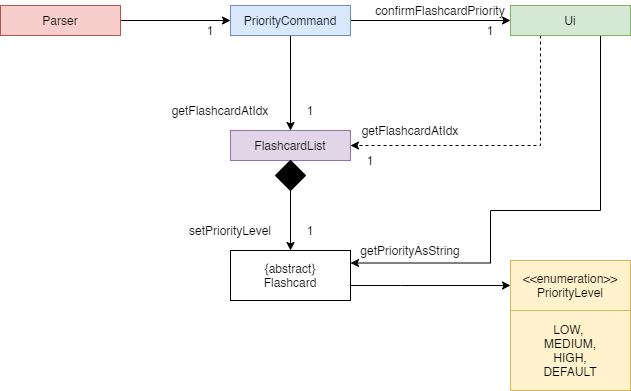

The diagram above was exported from draw.io. Its source (the exported page's mxGraphModel, read from the mxfile embedded in the PNG):
<mxGraphModel dx="1038" dy="580" grid="1" gridSize="10" guides="1" tooltips="1" connect="1" arrows="1" fold="1" page="1" pageScale="1" pageWidth="850" pageHeight="1100" math="0" shadow="0">
  <root>
    <mxCell id="0" />
    <mxCell id="1" parent="0" />
    <mxCell id="WEkl9Tc8bWQ4Hy5saDgs-2" style="edgeStyle=orthogonalEdgeStyle;rounded=0;orthogonalLoop=1;jettySize=auto;html=1;" edge="1" parent="1" source="WEkl9Tc8bWQ4Hy5saDgs-1">
      <mxGeometry relative="1" as="geometry">
        <mxPoint x="340" y="300" as="targetPoint" />
      </mxGeometry>
    </mxCell>
    <mxCell id="WEkl9Tc8bWQ4Hy5saDgs-1" value="Parser" style="rounded=0;whiteSpace=wrap;html=1;fillColor=#f8cecc;strokeColor=#b85450;" vertex="1" parent="1">
      <mxGeometry x="110" y="285" width="120" height="30" as="geometry" />
    </mxCell>
    <mxCell id="WEkl9Tc8bWQ4Hy5saDgs-5" style="edgeStyle=orthogonalEdgeStyle;rounded=0;orthogonalLoop=1;jettySize=auto;html=1;" edge="1" parent="1" source="WEkl9Tc8bWQ4Hy5saDgs-4" target="WEkl9Tc8bWQ4Hy5saDgs-9">
      <mxGeometry relative="1" as="geometry">
        <mxPoint x="570" y="300" as="targetPoint" />
      </mxGeometry>
    </mxCell>
    <mxCell id="WEkl9Tc8bWQ4Hy5saDgs-10" style="edgeStyle=orthogonalEdgeStyle;rounded=0;orthogonalLoop=1;jettySize=auto;html=1;" edge="1" parent="1" source="WEkl9Tc8bWQ4Hy5saDgs-4" target="WEkl9Tc8bWQ4Hy5saDgs-11">
      <mxGeometry relative="1" as="geometry">
        <mxPoint x="400" y="420" as="targetPoint" />
      </mxGeometry>
    </mxCell>
    <mxCell id="WEkl9Tc8bWQ4Hy5saDgs-4" value="PriorityCommand" style="rounded=0;whiteSpace=wrap;html=1;fillColor=#dae8fc;strokeColor=#6c8ebf;" vertex="1" parent="1">
      <mxGeometry x="340" y="285" width="120" height="30" as="geometry" />
    </mxCell>
    <mxCell id="WEkl9Tc8bWQ4Hy5saDgs-28" style="edgeStyle=orthogonalEdgeStyle;rounded=0;orthogonalLoop=1;jettySize=auto;html=1;entryX=1;entryY=0.5;entryDx=0;entryDy=0;dashed=1;" edge="1" parent="1" source="WEkl9Tc8bWQ4Hy5saDgs-9" target="WEkl9Tc8bWQ4Hy5saDgs-11">
      <mxGeometry relative="1" as="geometry">
        <Array as="points">
          <mxPoint x="650" y="425" />
        </Array>
      </mxGeometry>
    </mxCell>
    <mxCell id="WEkl9Tc8bWQ4Hy5saDgs-34" style="edgeStyle=orthogonalEdgeStyle;rounded=0;orthogonalLoop=1;jettySize=auto;html=1;entryX=1;entryY=0.25;entryDx=0;entryDy=0;" edge="1" parent="1" source="WEkl9Tc8bWQ4Hy5saDgs-9" target="WEkl9Tc8bWQ4Hy5saDgs-13">
      <mxGeometry relative="1" as="geometry">
        <Array as="points">
          <mxPoint x="710" y="490" />
          <mxPoint x="600" y="490" />
          <mxPoint x="600" y="543" />
        </Array>
      </mxGeometry>
    </mxCell>
    <mxCell id="WEkl9Tc8bWQ4Hy5saDgs-9" value="Ui" style="rounded=0;whiteSpace=wrap;html=1;fillColor=#d5e8d4;strokeColor=#82b366;" vertex="1" parent="1">
      <mxGeometry x="620" y="285" width="120" height="30" as="geometry" />
    </mxCell>
    <mxCell id="WEkl9Tc8bWQ4Hy5saDgs-12" style="edgeStyle=orthogonalEdgeStyle;rounded=0;orthogonalLoop=1;jettySize=auto;html=1;" edge="1" parent="1" source="WEkl9Tc8bWQ4Hy5saDgs-37" target="WEkl9Tc8bWQ4Hy5saDgs-13">
      <mxGeometry relative="1" as="geometry">
        <mxPoint x="400" y="550" as="targetPoint" />
      </mxGeometry>
    </mxCell>
    <mxCell id="WEkl9Tc8bWQ4Hy5saDgs-11" value="FlashcardList" style="rounded=0;whiteSpace=wrap;html=1;fillColor=#e1d5e7;strokeColor=#9673a6;" vertex="1" parent="1">
      <mxGeometry x="340" y="410" width="120" height="30" as="geometry" />
    </mxCell>
    <mxCell id="WEkl9Tc8bWQ4Hy5saDgs-21" style="edgeStyle=orthogonalEdgeStyle;rounded=0;orthogonalLoop=1;jettySize=auto;html=1;entryX=0;entryY=0.5;entryDx=0;entryDy=0;" edge="1" parent="1" source="WEkl9Tc8bWQ4Hy5saDgs-13" target="WEkl9Tc8bWQ4Hy5saDgs-18">
      <mxGeometry relative="1" as="geometry">
        <Array as="points">
          <mxPoint x="510" y="565" />
          <mxPoint x="510" y="565" />
        </Array>
      </mxGeometry>
    </mxCell>
    <mxCell id="WEkl9Tc8bWQ4Hy5saDgs-13" value="{abstract}&lt;br&gt;Flashcard" style="rounded=0;whiteSpace=wrap;html=1;" vertex="1" parent="1">
      <mxGeometry x="340" y="530" width="120" height="50" as="geometry" />
    </mxCell>
    <mxCell id="WEkl9Tc8bWQ4Hy5saDgs-16" value="1" style="text;html=1;strokeColor=none;fillColor=none;align=center;verticalAlign=middle;whiteSpace=wrap;rounded=0;" vertex="1" parent="1">
      <mxGeometry x="300" y="300" width="40" height="20" as="geometry" />
    </mxCell>
    <mxCell id="WEkl9Tc8bWQ4Hy5saDgs-18" value="&amp;lt;&amp;lt;enumeration&amp;gt;&amp;gt;&lt;br&gt;PriorityLevel" style="rounded=0;whiteSpace=wrap;html=1;fillColor=#fff2cc;strokeColor=#d6b656;" vertex="1" parent="1">
      <mxGeometry x="620" y="540" width="120" height="50" as="geometry" />
    </mxCell>
    <mxCell id="WEkl9Tc8bWQ4Hy5saDgs-19" value="LOW,&amp;nbsp;&lt;br&gt;MEDIUM,&lt;br&gt;HIGH,&lt;br&gt;DEFAULT" style="rounded=0;whiteSpace=wrap;html=1;fillColor=#fff2cc;strokeColor=#d6b656;" vertex="1" parent="1">
      <mxGeometry x="620" y="590" width="120" height="80" as="geometry" />
    </mxCell>
    <mxCell id="WEkl9Tc8bWQ4Hy5saDgs-24" value="getFlashcardAtIdx" style="text;html=1;strokeColor=none;fillColor=none;align=center;verticalAlign=middle;whiteSpace=wrap;rounded=0;" vertex="1" parent="1">
      <mxGeometry x="270" y="380" width="120" height="20" as="geometry" />
    </mxCell>
    <mxCell id="WEkl9Tc8bWQ4Hy5saDgs-25" value="1" style="text;html=1;strokeColor=none;fillColor=none;align=center;verticalAlign=middle;whiteSpace=wrap;rounded=0;" vertex="1" parent="1">
      <mxGeometry x="400" y="500" width="40" height="20" as="geometry" />
    </mxCell>
    <mxCell id="WEkl9Tc8bWQ4Hy5saDgs-26" value="setPriorityLevel" style="text;html=1;strokeColor=none;fillColor=none;align=center;verticalAlign=middle;whiteSpace=wrap;rounded=0;" vertex="1" parent="1">
      <mxGeometry x="280" y="500" width="120" height="20" as="geometry" />
    </mxCell>
    <mxCell id="WEkl9Tc8bWQ4Hy5saDgs-27" value="1" style="text;html=1;strokeColor=none;fillColor=none;align=center;verticalAlign=middle;whiteSpace=wrap;rounded=0;" vertex="1" parent="1">
      <mxGeometry x="400" y="380" width="40" height="20" as="geometry" />
    </mxCell>
    <mxCell id="WEkl9Tc8bWQ4Hy5saDgs-29" value="confirmFlashcardPriority" style="text;html=1;strokeColor=none;fillColor=none;align=center;verticalAlign=middle;whiteSpace=wrap;rounded=0;" vertex="1" parent="1">
      <mxGeometry x="480" y="280" width="140" height="20" as="geometry" />
    </mxCell>
    <mxCell id="WEkl9Tc8bWQ4Hy5saDgs-30" value="getFlashcardAtIdx" style="text;html=1;strokeColor=none;fillColor=none;align=center;verticalAlign=middle;whiteSpace=wrap;rounded=0;" vertex="1" parent="1">
      <mxGeometry x="460" y="400" width="120" height="20" as="geometry" />
    </mxCell>
    <mxCell id="WEkl9Tc8bWQ4Hy5saDgs-31" value="1" style="text;html=1;strokeColor=none;fillColor=none;align=center;verticalAlign=middle;whiteSpace=wrap;rounded=0;" vertex="1" parent="1">
      <mxGeometry x="460" y="430" width="40" height="20" as="geometry" />
    </mxCell>
    <mxCell id="WEkl9Tc8bWQ4Hy5saDgs-33" value="1" style="text;html=1;strokeColor=none;fillColor=none;align=center;verticalAlign=middle;whiteSpace=wrap;rounded=0;" vertex="1" parent="1">
      <mxGeometry x="580" y="300" width="40" height="20" as="geometry" />
    </mxCell>
    <mxCell id="WEkl9Tc8bWQ4Hy5saDgs-36" value="getPriorityAsString" style="text;html=1;strokeColor=none;fillColor=none;align=center;verticalAlign=middle;whiteSpace=wrap;rounded=0;" vertex="1" parent="1">
      <mxGeometry x="460" y="520" width="120" height="20" as="geometry" />
    </mxCell>
    <mxCell id="WEkl9Tc8bWQ4Hy5saDgs-37" value="" style="rhombus;whiteSpace=wrap;html=1;fillColor=#000000;" vertex="1" parent="1">
      <mxGeometry x="385" y="440" width="30" height="30" as="geometry" />
    </mxCell>
  </root>
</mxGraphModel>